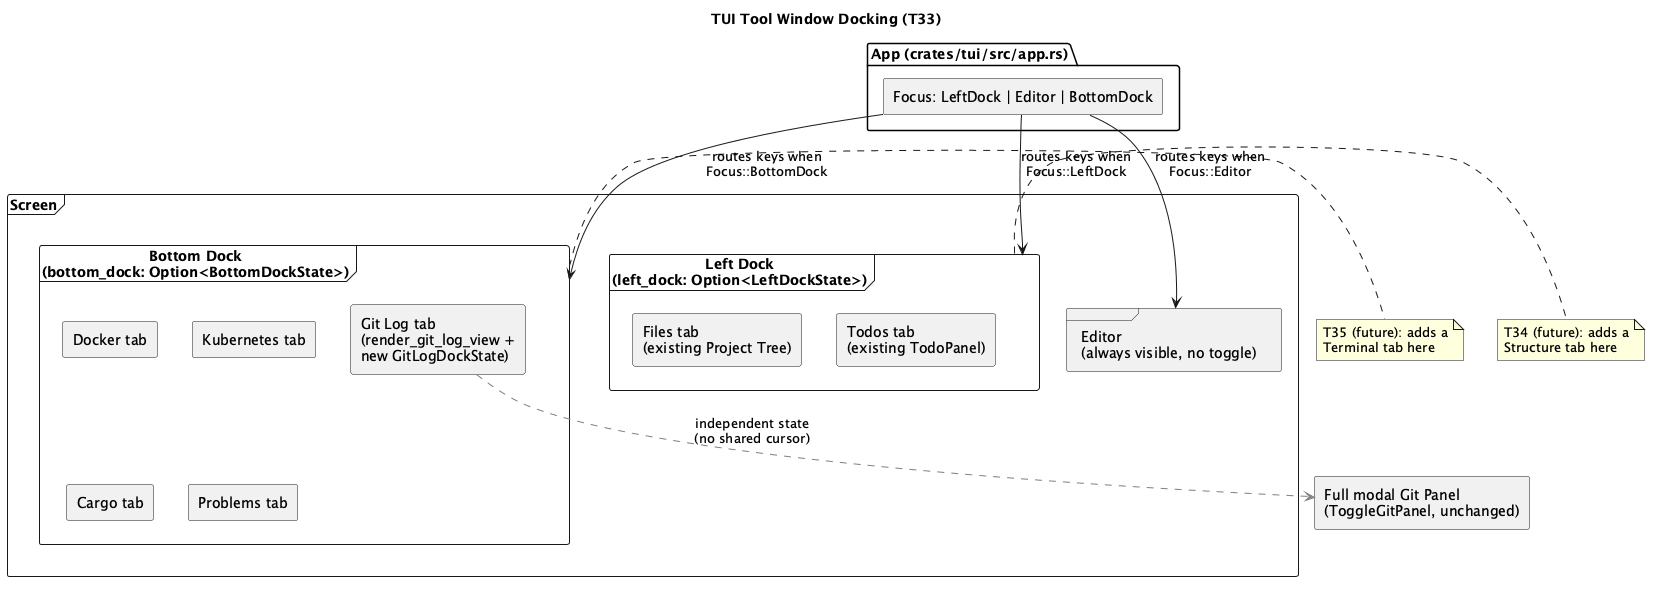

The diagram above was rendered by PlantUML. Its source (embedded in the PNG):
@startuml
title TUI Tool Window Docking (T33)

skinparam componentStyle rectangle

package "App (crates/tui/src/app.rs)" {
  [Focus: LeftDock | Editor | BottomDock] as Focus
}

frame "Screen" {
  frame "Left Dock\n(left_dock: Option<LeftDockState>)" as LeftDock {
    [Files tab\n(existing Project Tree)] as Files
    [Todos tab\n(existing TodoPanel)] as Todos
  }

  frame "Editor\n(always visible, no toggle)" as Editor

  frame "Bottom Dock\n(bottom_dock: Option<BottomDockState>)" as BottomDock {
    [Docker tab] as Docker
    [Kubernetes tab] as K8s
    [Cargo tab] as Cargo
    [Problems tab] as Problems
    [Git Log tab\n(render_git_log_view +\nnew GitLogDockState)] as GitLog
  }
}

note right of BottomDock
  T35 (future): adds a
  Terminal tab here
end note

note right of LeftDock
  T34 (future): adds a
  Structure tab here
end note

Focus --> LeftDock : routes keys when\nFocus::LeftDock
Focus --> Editor : routes keys when\nFocus::Editor
Focus --> BottomDock : routes keys when\nFocus::BottomDock

[Full modal Git Panel\n(ToggleGitPanel, unchanged)] as FullGit
GitLog .[#gray].> FullGit : independent state\n(no shared cursor)

@enduml